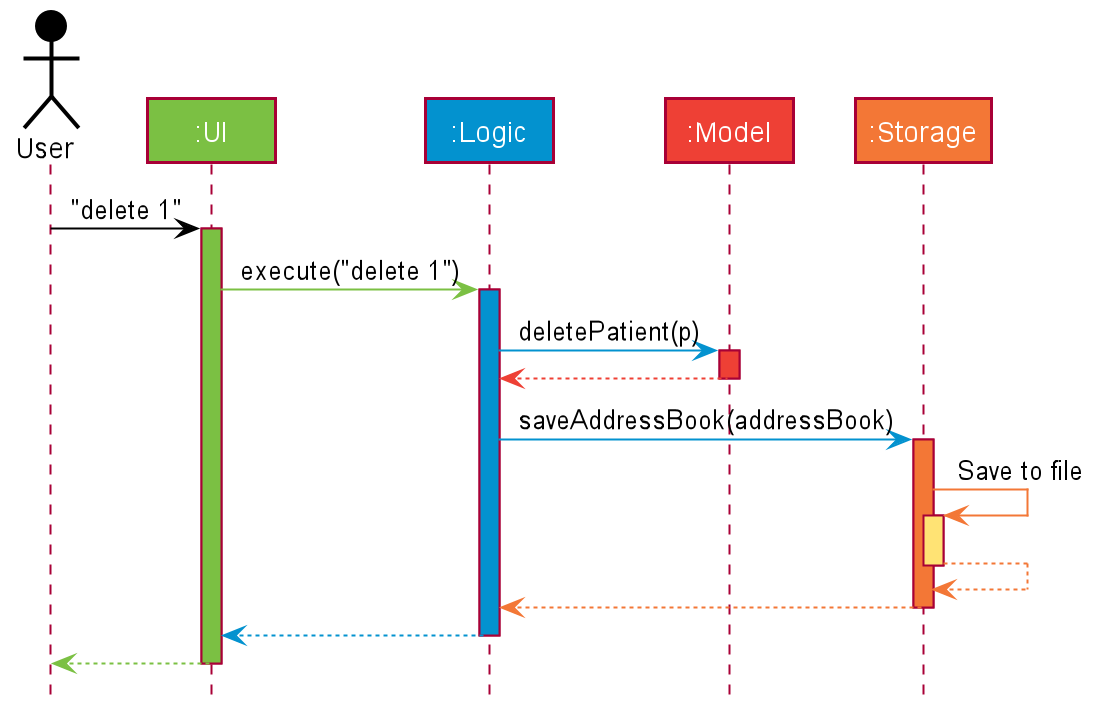

The diagram above was rendered by PlantUML. Its source (embedded in the PNG):
@startuml








skinparam BackgroundColor #FFFFFFF

skinparam Shadowing false

skinparam Class {
    FontColor #FFFFFF
    BorderThickness 1
    BorderColor #FFFFFF
    StereotypeFontColor #FFFFFF
    FontName Arial
}

skinparam Actor {
    BorderColor #000000
    Color #000000
    FontName Arial
}

skinparam Sequence {
    MessageAlign center
    BoxFontSize 15
    BoxPadding 0
    BoxFontColor #FFFFFF
    FontName Arial
}

skinparam Participant {
    FontColor #FFFFFFF
    Padding 20
}

skinparam MinClassWidth 50
skinparam ParticipantPadding 10
skinparam Shadowing false
skinparam DefaultTextAlignment center
skinparam packageStyle Rectangle

hide footbox
hide members
hide circle

Actor User as user #000000
Participant ":UI" as ui #7bc043
Participant ":Logic" as logic #0392cf
Participant ":Model" as model #ee4035
Participant ":Storage" as storage #f37736

user -[#000000]> ui : "delete 1"
activate ui #7bc043

ui -[#7bc043]> logic : execute("delete 1")
activate logic #0392cf

logic -[#0392cf]> model : deletePatient(p)
activate model #ee4035

model -[#ee4035]-> logic
deactivate model

logic -[#0392cf]> storage : saveAddressBook(addressBook)
activate storage #f37736

storage -[#f37736]> storage : Save to file
activate storage #FFE374
storage --[#f37736]> storage
deactivate storage

storage --[#f37736]> logic
deactivate storage

logic --[#0392cf]> ui
deactivate logic

ui--[#7bc043]> user
deactivate ui
@enduml